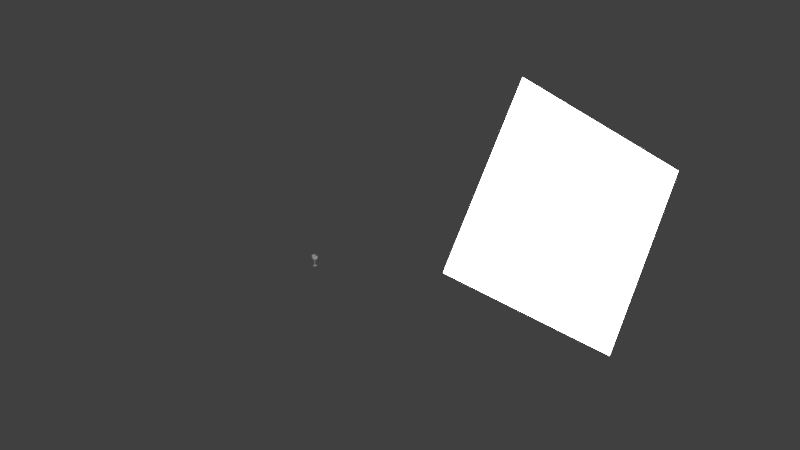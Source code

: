 # Source: Glass.blend  (saved by Blender 2.73.0; exported with 4.5.12 LTS)
import bpy
from mathutils import Matrix  # noqa: F401  (used for matrix-valued properties, if any)

bpy.ops.wm.read_factory_settings(use_empty=True)
scene = bpy.context.scene
scene.name = 'Scene'

# ---- collections
col_collection_1 = bpy.data.collections.new('Collection 1'); scene.collection.children.link(col_collection_1)

# ---- materials (node trees are filled in below, after node groups)
mat_material_001 = bpy.data.materials.new('Material.001')
mat_material_001.alpha_threshold = 0.0
mat_material_001.use_transparent_shadow = False
mat_material_001.roughness = 0.5
mat_glass = bpy.data.materials.new('Glass')
mat_glass.alpha_threshold = 0.0
mat_glass.use_transparent_shadow = False
mat_glass.roughness = 0.5

# ---- material node trees
mat_material_001.use_nodes = True; mat_material_001.node_tree.nodes.clear()
_N = mat_material_001.node_tree.nodes; _L = mat_material_001.node_tree.links
n0 = _N.new('ShaderNodeOutputMaterial'); n0.name = 'Material Output'; n0.location = (300, 300)
n1 = _N.new('ShaderNodeEmission'); n1.name = 'Emission'; n1.location = (110, 300)
n1.inputs[0].default_value = (0.8, 0.8, 0.8, 1.0)
n1.inputs[1].default_value = 10.0
_L.new(n1.outputs[0], n0.inputs[0])
n0.is_active_output = True

# ---- world
world_world = bpy.data.worlds.new('World'); scene.world = world_world
world_world.color = (0.05088, 0.05088, 0.05088)
world_world.use_sun_shadow = False
world_world.sun_shadow_jitter_overblur = 0.0
world_world.cycles.sampling_method = 'MANUAL'
world_world.cycles.sample_map_resolution = 256

# ---- lights
light_point = bpy.data.lights.new('Point', 'POINT')
light_point.transmission_factor = 0.0
light_point.energy = 100.0
light_point.shadow_buffer_clip_start = 0.5
light_point.shadow_soft_size = 0.1
light_point.shadow_maximum_resolution = 0.006
light_point.use_absolute_resolution = True
light_point.cycles.use_multiple_importance_sampling = False

# ---- meshes
me_plane_001 = bpy.data.meshes.new('Plane.001')
me_plane_001.from_pydata([(-1.0, -1.0, 0.0), (1.0, -1.0, 0.0), (-1.0, 1.0, 0.0), (1.0, 1.0, 0.0)], [], [(0, 1, 3, 2)])
me_plane_001.materials.append(mat_material_001)
me_plane_001.use_remesh_preserve_volume = False
me_plane_001.use_remesh_preserve_attributes = False
me_plane_001.use_mirror_vertex_groups = False
me_plane_001.update()
me_cylinder = bpy.data.meshes.new('Cylinder')
me_cylinder.from_pydata([(9.572e-08, 0.1939, -1.0), (1.288e-08, 0.8915, 1.0), (0.03782, 0.1901, -1.0), (0.1739, 0.8744, 1.0), (0.07419, 0.1791, -1.0), (0.3412, 0.8237, 1.0), (0.1077, 0.1612, -1.0), (0.4953, 0.7413, 1.0), (0.1371, 0.1371, -1.0), (0.6304, 0.6304, 1.0), (0.1612, 0.1077, -1.0), (0.7413, 0.4953, 1.0), (0.1791, 0.07419, -1.0), (0.8237, 0.3412, 1.0), (0.1901, 0.03782, -1.0), (0.8744, 0.1739, 1.0), (0.1939, 2.444e-07, -1.0), (0.8915, 9.822e-08, 1.0), (0.1901, -0.03782, -1.0), (0.8744, -0.1739, 1.0), (0.1791, -0.07419, -1.0), (0.8237, -0.3412, 1.0), (0.1612, -0.1077, -1.0), (0.7413, -0.4953, 1.0), (0.1371, -0.1371, -1.0), (0.6304, -0.6304, 1.0), (0.1077, -0.1612, -1.0), (0.4953, -0.7413, 1.0), (0.07419, -0.1791, -1.0), (0.3412, -0.8237, 1.0), (0.03782, -0.1901, -1.0), (0.1739, -0.8744, 1.0), (3.255e-08, -0.1939, -1.0), (-2.776e-07, -0.8915, 1.0), (-0.03782, -0.1901, -1.0), (-0.1739, -0.8744, 1.0), (-0.07419, -0.1791, -1.0), (-0.3412, -0.8237, 1.0), (-0.1077, -0.1612, -1.0), (-0.4953, -0.7413, 1.0), (-0.1371, -0.1371, -1.0), (-0.6304, -0.6304, 1.0), (-0.1612, -0.1077, -1.0), (-0.7413, -0.4953, 1.0), (-0.1791, -0.07419, -1.0), (-0.8237, -0.3412, 1.0), (-0.1901, -0.03782, -1.0), (-0.8744, -0.1739, 1.0), (-0.1939, 4.169e-07, -1.0), (-0.8915, 8.918e-07, 1.0), (-0.1901, 0.03782, -1.0), (-0.8744, 0.1739, 1.0), (-0.1791, 0.07419, -1.0), (-0.8237, 0.3412, 1.0), (-0.1612, 0.1077, -1.0), (-0.7413, 0.4953, 1.0), (-0.1371, 0.1371, -1.0), (-0.6304, 0.6304, 1.0), (-0.1077, 0.1612, -1.0), (-0.4953, 0.7413, 1.0), (-0.07419, 0.1791, -1.0), (-0.3412, 0.8237, 1.0), (-0.03782, 0.1901, -1.0), (-0.1739, 0.8744, 1.0), (3.622e-08, 0.695, -0.5), (-1.143e-08, 1.096, 0.0), (-6.128e-09, 1.052, 0.5), (0.2052, 1.031, 0.5), (0.2139, 1.075, 0.0), (0.1356, 0.6816, -0.5), (0.4024, 0.9716, 0.5), (0.4195, 1.013, 0.0), (0.266, 0.6421, -0.5), (0.5842, 0.8744, 0.5), (0.6091, 0.9115, 0.0), (0.3861, 0.5779, -0.5), (0.7436, 0.7436, 0.5), (0.7752, 0.7752, 0.0), (0.4914, 0.4914, -0.5), (0.8744, 0.5842, 0.5), (0.9115, 0.6091, 0.0), (0.5779, 0.3861, -0.5), (0.9716, 0.4024, 0.5), (1.013, 0.4195, 0.0), (0.6421, 0.266, -0.5), (1.031, 0.2052, 0.5), (1.075, 0.2139, 0.0), (0.6816, 0.1356, -0.5), (1.052, 6.469e-08, 0.5), (1.096, 5.533e-08, 0.0), (0.695, 1.394e-07, -0.5), (1.031, -0.2052, 0.5), (1.075, -0.2139, 0.0), (0.6816, -0.1356, -0.5), (0.9716, -0.4024, 0.5), (1.013, -0.4195, 0.0), (0.6421, -0.266, -0.5), (0.8744, -0.5842, 0.5), (0.9115, -0.6091, 0.0), (0.5779, -0.3861, -0.5), (0.7436, -0.7436, 0.5), (0.7752, -0.7752, 0.0), (0.4914, -0.4914, -0.5), (0.5842, -0.8744, 0.5), (0.6091, -0.9115, 0.0), (0.3861, -0.5779, -0.5), (0.4024, -0.9716, 0.5), (0.4195, -1.013, 0.0), (0.266, -0.6421, -0.5), (0.2052, -1.031, 0.5), (0.2139, -1.075, 0.0), (0.1356, -0.6816, -0.5), (-3.488e-07, -1.052, 0.5), (-3.687e-07, -1.096, 0.0), (-1.902e-07, -0.695, -0.5), (-0.2052, -1.031, 0.5), (-0.2139, -1.075, 0.0), (-0.1356, -0.6816, -0.5), (-0.4024, -0.9716, 0.5), (-0.4195, -1.013, 0.0), (-0.266, -0.6421, -0.5), (-0.5842, -0.8744, 0.5), (-0.6091, -0.9115, 0.0), (-0.3861, -0.5779, -0.5), (-0.7436, -0.7436, 0.5), (-0.7752, -0.7752, 0.0), (-0.4914, -0.4914, -0.5), (-0.8744, -0.5842, 0.5), (-0.9115, -0.6091, 0.0), (-0.5779, -0.3861, -0.5), (-0.9716, -0.4024, 0.5), (-1.013, -0.4195, 0.0), (-0.6421, -0.266, -0.5), (-1.031, -0.2052, 0.5), (-1.075, -0.2139, 0.0), (-0.6816, -0.1356, -0.5), (-1.052, 1.001e-06, 0.5), (-1.096, 1.031e-06, 0.0), (-0.695, 7.58e-07, -0.5), (-1.031, 0.2052, 0.5), (-1.075, 0.2139, 0.0), (-0.6816, 0.1356, -0.5), (-0.9716, 0.4024, 0.5), (-1.013, 0.4195, 0.0), (-0.6421, 0.266, -0.5), (-0.8744, 0.5842, 0.5), (-0.9115, 0.6091, 0.0), (-0.5779, 0.3861, -0.5), (-0.7436, 0.7436, 0.5), (-0.7752, 0.7752, 0.0), (-0.4914, 0.4914, -0.5), (-0.5842, 0.8744, 0.5), (-0.6091, 0.9115, 0.0), (-0.3861, 0.5779, -0.5), (-0.4024, 0.9716, 0.5), (-0.4195, 1.013, 0.0), (-0.266, 0.6421, -0.5), (-0.2052, 1.031, 0.5), (-0.2139, 1.075, 0.0), (-0.1356, 0.6816, -0.5), (9.444e-08, 0.2041, -1.053), (7.211e-09, 0.9387, 1.053), (0.03983, 0.2002, -1.053), (0.1831, 0.9207, 1.053), (0.07812, 0.1886, -1.053), (0.3592, 0.8673, 1.053), (0.1134, 0.1697, -1.053), (0.5215, 0.7805, 1.053), (0.1443, 0.1443, -1.053), (0.6638, 0.6638, 1.053), (0.1697, 0.1134, -1.053), (0.7805, 0.5215, 1.053), (0.1886, 0.07812, -1.053), (0.8673, 0.3592, 1.053), (0.2002, 0.03983, -1.053), (0.9207, 0.1831, 1.053), (0.2041, 2.416e-07, -1.053), (0.9387, 8.766e-08, 1.053), (0.2002, -0.03982, -1.053), (0.9207, -0.1831, 1.053), (0.1886, -0.07812, -1.053), (0.8673, -0.3592, 1.053), (0.1697, -0.1134, -1.053), (0.7805, -0.5215, 1.053), (0.1443, -0.1443, -1.053), (0.6638, -0.6638, 1.053), (0.1134, -0.1697, -1.053), (0.5215, -0.7805, 1.053), (0.07812, -0.1886, -1.053), (0.3592, -0.8673, 1.053), (0.03983, -0.2002, -1.053), (0.1831, -0.9207, 1.053), (2.792e-08, -0.2041, -1.053), (-2.987e-07, -0.9387, 1.053), (-0.03983, -0.2002, -1.053), (-0.1831, -0.9207, 1.053), (-0.07812, -0.1886, -1.053), (-0.3592, -0.8673, 1.053), (-0.1134, -0.1697, -1.053), (-0.5215, -0.7805, 1.053), (-0.1443, -0.1443, -1.053), (-0.6638, -0.6638, 1.053), (-0.1697, -0.1134, -1.053), (-0.7805, -0.5215, 1.053), (-0.1886, -0.07812, -1.053), (-0.8673, -0.3592, 1.053), (-0.2002, -0.03982, -1.053), (-0.9207, -0.1831, 1.053), (-0.2041, 4.233e-07, -1.053), (-0.9387, 9.232e-07, 1.053), (-0.2002, 0.03983, -1.053), (-0.9207, 0.1831, 1.053), (-0.1886, 0.07812, -1.053), (-0.8673, 0.3592, 1.053), (-0.1697, 0.1134, -1.053), (-0.7805, 0.5215, 1.053), (-0.1443, 0.1443, -1.053), (-0.6638, 0.6638, 1.053), (-0.1134, 0.1697, -1.053), (-0.5215, 0.7805, 1.053), (-0.07812, 0.1886, -1.053), (-0.3592, 0.8673, 1.053), (-0.03982, 0.2002, -1.053), (-0.1831, 0.9207, 1.053), (3.178e-08, 0.7318, -0.5265), (-1.839e-08, 1.154, 0.0), (-1.28e-08, 1.107, 0.5265), (0.216, 1.086, 0.5265), (0.2252, 1.132, 0.0), (0.1428, 0.7177, -0.5265), (0.4237, 1.023, 0.5265), (0.4417, 1.066, 0.0), (0.28, 0.6761, -0.5265), (0.6152, 0.9207, 0.5265), (0.6413, 0.9598, 0.0), (0.4066, 0.6085, -0.5265), (0.783, 0.783, 0.5265), (0.8162, 0.8162, 0.0), (0.5175, 0.5175, -0.5265), (0.9207, 0.6152, 0.5265), (0.9598, 0.6413, 0.0), (0.6085, 0.4066, -0.5265), (1.023, 0.4237, 0.5265), (1.066, 0.4417, 0.0), (0.6761, 0.28, -0.5265), (1.086, 0.216, 0.5265), (1.132, 0.2252, 0.0), (0.7177, 0.1428, -0.5265), (1.107, 5.235e-08, 0.5265), (1.154, 4.249e-08, 0.0), (0.7318, 1.31e-07, -0.5265), (1.086, -0.216, 0.5265), (1.132, -0.2252, 0.0), (0.7177, -0.1428, -0.5265), (1.023, -0.4237, 0.5265), (1.066, -0.4417, 0.0), (0.6761, -0.28, -0.5265), (0.9207, -0.6152, 0.5265), (0.9598, -0.6413, 0.0), (0.6085, -0.4066, -0.5265), (0.783, -0.783, 0.5265), (0.8162, -0.8162, 0.0), (0.5175, -0.5175, -0.5265), (0.6152, -0.9207, 0.5265), (0.6413, -0.9598, 0.0), (0.4066, -0.6085, -0.5265), (0.4237, -1.023, 0.5265), (0.4417, -1.066, 0.0), (0.28, -0.6761, -0.5265), (0.216, -1.086, 0.5265), (0.2252, -1.132, 0.0), (0.1428, -0.7177, -0.5265), (-3.736e-07, -1.107, 0.5265), (-3.945e-07, -1.154, 0.0), (-2.067e-07, -0.7318, -0.5265), (-0.216, -1.086, 0.5265), (-0.2252, -1.132, 0.0), (-0.1428, -0.7177, -0.5265), (-0.4237, -1.023, 0.5265), (-0.4417, -1.066, 0.0), (-0.28, -0.6761, -0.5265), (-0.6152, -0.9207, 0.5265), (-0.6413, -0.9598, 0.0), (-0.4066, -0.6085, -0.5265), (-0.783, -0.783, 0.5265), (-0.8162, -0.8162, 0.0), (-0.5175, -0.5175, -0.5265), (-0.9207, -0.6152, 0.5265), (-0.9598, -0.6413, 0.0), (-0.6085, -0.4066, -0.5265), (-1.023, -0.4237, 0.5265), (-1.066, -0.4417, 0.0), (-0.6761, -0.28, -0.5265), (-1.086, -0.216, 0.5265), (-1.132, -0.2252, 0.0), (-0.7177, -0.1428, -0.5265), (-1.107, 1.038e-06, 0.5265), (-1.154, 1.07e-06, 0.0), (-0.7318, 7.824e-07, -0.5265), (-1.086, 0.216, 0.5265), (-1.132, 0.2252, 0.0), (-0.7177, 0.1428, -0.5265), (-1.023, 0.4237, 0.5265), (-1.066, 0.4417, 0.0), (-0.6761, 0.28, -0.5265), (-0.9207, 0.6152, 0.5265), (-0.9598, 0.6413, 0.0), (-0.6085, 0.4066, -0.5265), (-0.783, 0.783, 0.5265), (-0.8162, 0.8162, 0.0), (-0.5175, 0.5175, -0.5265), (-0.6152, 0.9207, 0.5265), (-0.6413, 0.9598, 0.0), (-0.4066, 0.6085, -0.5265), (-0.4237, 1.023, 0.5265), (-0.4417, 1.066, 0.0), (-0.28, 0.6761, -0.5265), (-0.216, 1.086, 0.5265), (-0.2252, 1.132, 0.0), (-0.1428, 0.7177, -0.5265), (0.01953, 0.0982, -1.253), (0.03832, 0.0925, -1.253), (0.0925, 0.03832, -1.253), (0.0982, 0.01953, -1.253), (0.0982, -0.01953, -1.253), (0.0925, -0.03832, -1.253), (0.0708, -0.0708, -1.253), (0.05563, -0.08325, -1.253), (1.666e-07, -0.1001, -1.253), (-0.01953, -0.0982, -1.253), (-0.03832, -0.0925, -1.253), (-0.0708, -0.0708, -1.253), (-0.08325, -0.05563, -1.253), (-0.0925, -0.03832, -1.253), (-0.0982, -0.01953, -1.253), (-0.0982, 0.01953, -1.253), (-0.08325, 0.05563, -1.253), (-0.0708, 0.0708, -1.253), (-0.03832, 0.0925, -1.253), (1.993e-07, 0.1001, -1.253), (0.05563, 0.08325, -1.253), (0.0708, 0.0708, -1.253), (0.08325, 0.05563, -1.253), (0.1001, 2.637e-07, -1.253), (0.08325, -0.05563, -1.253), (0.03832, -0.0925, -1.253), (0.01953, -0.0982, -1.253), (-0.05563, -0.08325, -1.253), (-0.1001, 3.528e-07, -1.253), (-0.0925, 0.03832, -1.253), (-0.05563, 0.08325, -1.253), (-0.01953, 0.0982, -1.253), (-1.446e-07, 0.1001, -2.698), (0.01953, 0.0982, -2.698), (0.03832, 0.0925, -2.698), (0.05563, 0.08325, -2.698), (0.0708, 0.0708, -2.698), (0.08325, 0.05563, -2.698), (0.0925, 0.03832, -2.698), (0.0982, 0.01953, -2.698), (0.1001, 2.637e-07, -2.698), (0.0982, -0.01953, -2.698), (0.0925, -0.03832, -2.698), (0.08325, -0.05563, -2.698), (0.0708, -0.0708, -2.698), (0.05563, -0.08325, -2.698), (0.03832, -0.0925, -2.698), (0.01953, -0.0982, -2.698), (-1.773e-07, -0.1001, -2.698), (-0.01953, -0.0982, -2.698), (-0.03832, -0.0925, -2.698), (-0.05563, -0.08325, -2.698), (-0.0708, -0.0708, -2.698), (-0.08325, -0.05563, -2.698), (-0.0925, -0.03832, -2.698), (-0.0982, -0.01953, -2.698), (-0.1001, 3.528e-07, -2.698), (-0.0982, 0.01953, -2.698), (-0.0925, 0.03832, -2.698), (-0.08325, 0.05563, -2.698), (-0.0708, 0.0708, -2.698), (-0.05563, 0.08325, -2.698), (-0.03832, 0.0925, -2.698), (-0.01953, 0.0982, -2.698), (3.511e-08, 0.2948, -2.797), (0.05752, 0.2892, -2.797), (0.1128, 0.2724, -2.797), (0.1638, 0.2451, -2.797), (0.2085, 0.2085, -2.797), (0.2451, 0.1638, -2.797), (0.2724, 0.1128, -2.797), (0.2892, 0.05752, -2.797), (0.2948, 2.245e-07, -2.797), (0.2892, -0.05752, -2.797), (0.2724, -0.1128, -2.797), (0.2451, -0.1638, -2.797), (0.2085, -0.2085, -2.797), (0.1638, -0.2451, -2.797), (0.1128, -0.2724, -2.797), (0.05752, -0.2892, -2.797), (-6.096e-08, -0.2948, -2.797), (-0.05752, -0.2892, -2.797), (-0.1128, -0.2724, -2.797), (-0.1638, -0.2451, -2.797), (-0.2085, -0.2085, -2.797), (-0.2451, -0.1638, -2.797), (-0.2724, -0.1128, -2.797), (-0.2892, -0.05752, -2.797), (-0.2948, 4.869e-07, -2.797), (-0.2892, 0.05752, -2.797), (-0.2724, 0.1128, -2.797), (-0.2451, 0.1638, -2.797), (-0.2085, 0.2085, -2.797), (-0.1638, 0.2451, -2.797), (-0.1128, 0.2724, -2.797), (-0.05752, 0.2892, -2.797), (1.108e-08, 0.7951, -2.901), (0.1551, 0.7798, -2.901), (0.3043, 0.7346, -2.901), (0.4417, 0.6611, -2.901), (0.5622, 0.5622, -2.901), (0.6611, 0.4417, -2.901), (0.7346, 0.3043, -2.901), (0.7798, 0.1551, -2.901), (0.7951, 1.061e-07, -2.901), (0.7798, -0.1551, -2.901), (0.7346, -0.3043, -2.901), (0.6611, -0.4417, -2.901), (0.5622, -0.5622, -2.901), (0.4417, -0.6611, -2.901), (0.3043, -0.7346, -2.901), (0.1551, -0.7798, -2.901), (-2.48e-07, -0.7951, -2.901), (-0.1551, -0.7798, -2.901), (-0.3043, -0.7346, -2.901), (-0.4417, -0.6611, -2.901), (-0.5622, -0.5622, -2.901), (-0.6611, -0.4417, -2.901), (-0.7346, -0.3043, -2.901), (-0.7798, -0.1551, -2.901), (-0.7951, 8.138e-07, -2.901), (-0.7798, 0.1551, -2.901), (-0.7346, 0.3043, -2.901), (-0.6611, 0.4417, -2.901), (-0.5622, 0.5622, -2.901), (-0.4417, 0.6611, -2.901), (-0.3043, 0.7346, -2.901), (-0.1551, 0.7798, -2.901), (-3.217e-09, 0.7951, -3.001), (0.1551, 0.7798, -3.001), (0.3043, 0.7346, -3.001), (0.4417, 0.6611, -3.001), (0.5622, 0.5622, -3.001), (0.6611, 0.4417, -3.001), (0.7346, 0.3043, -3.001), (0.7798, 0.1551, -3.001), (0.7951, 1.061e-07, -3.001), (0.7798, -0.1551, -3.001), (0.7346, -0.3043, -3.001), (0.6611, -0.4417, -3.001), (0.5622, -0.5622, -3.001), (0.4417, -0.6611, -3.001), (0.3043, -0.7346, -3.001), (0.1551, -0.7798, -3.001), (-2.623e-07, -0.7951, -3.001), (-0.1551, -0.7798, -3.001), (-0.3043, -0.7346, -3.001), (-0.4417, -0.6611, -3.001), (-0.5622, -0.5622, -3.001), (-0.6611, -0.4417, -3.001), (-0.7346, -0.3043, -3.001), (-0.7798, -0.1551, -3.001), (-0.7951, 8.138e-07, -3.001), (-0.7798, 0.1551, -3.001), (-0.7346, 0.3043, -3.001), (-0.6611, 0.4417, -3.001), (-0.5622, 0.5622, -3.001), (-0.4417, 0.6611, -3.001), (-0.3043, 0.7346, -3.001), (-0.1551, 0.7798, -3.001)], [], [(66, 67, 3, 1), (67, 70, 5, 3), (70, 73, 7, 5), (73, 76, 9, 7), (76, 79, 11, 9), (79, 82, 13, 11), (82, 85, 15, 13), (85, 88, 17, 15), (88, 91, 19, 17), (91, 94, 21, 19), (94, 97, 23, 21), (97, 100, 25, 23), (100, 103, 27, 25), (103, 106, 29, 27), (106, 109, 31, 29), (109, 112, 33, 31), (112, 115, 35, 33), (115, 118, 37, 35), (118, 121, 39, 37), (121, 124, 41, 39), (124, 127, 43, 41), (127, 130, 45, 43), (130, 133, 47, 45), (133, 136, 49, 47), (136, 139, 51, 49), (139, 142, 53, 51), (142, 145, 55, 53), (145, 148, 57, 55), (148, 151, 59, 57), (151, 154, 61, 59), (226, 161, 163, 227), (157, 66, 1, 63), (154, 157, 63, 61), (0, 62, 60, 58, 56, 54, 52, 50, 48, 46, 44, 42, 40, 38, 36, 34, 32, 30, 28, 26, 24, 22, 20, 18, 16, 14, 12, 10, 8, 6, 4, 2), (60, 62, 159, 156), (156, 159, 158, 155), (155, 158, 157, 154), (62, 0, 64, 159), (159, 64, 65, 158), (158, 65, 66, 157), (58, 60, 156, 153), (153, 156, 155, 152), (152, 155, 154, 151), (56, 58, 153, 150), (150, 153, 152, 149), (149, 152, 151, 148), (54, 56, 150, 147), (147, 150, 149, 146), (146, 149, 148, 145), (52, 54, 147, 144), (144, 147, 146, 143), (143, 146, 145, 142), (50, 52, 144, 141), (141, 144, 143, 140), (140, 143, 142, 139), (48, 50, 141, 138), (138, 141, 140, 137), (137, 140, 139, 136), (46, 48, 138, 135), (135, 138, 137, 134), (134, 137, 136, 133), (44, 46, 135, 132), (132, 135, 134, 131), (131, 134, 133, 130), (42, 44, 132, 129), (129, 132, 131, 128), (128, 131, 130, 127), (40, 42, 129, 126), (126, 129, 128, 125), (125, 128, 127, 124), (38, 40, 126, 123), (123, 126, 125, 122), (122, 125, 124, 121), (36, 38, 123, 120), (120, 123, 122, 119), (119, 122, 121, 118), (34, 36, 120, 117), (117, 120, 119, 116), (116, 119, 118, 115), (32, 34, 117, 114), (114, 117, 116, 113), (113, 116, 115, 112), (30, 32, 114, 111), (111, 114, 113, 110), (110, 113, 112, 109), (28, 30, 111, 108), (108, 111, 110, 107), (107, 110, 109, 106), (26, 28, 108, 105), (105, 108, 107, 104), (104, 107, 106, 103), (24, 26, 105, 102), (102, 105, 104, 101), (101, 104, 103, 100), (22, 24, 102, 99), (99, 102, 101, 98), (98, 101, 100, 97), (20, 22, 99, 96), (96, 99, 98, 95), (95, 98, 97, 94), (18, 20, 96, 93), (93, 96, 95, 92), (92, 95, 94, 91), (16, 18, 93, 90), (90, 93, 92, 89), (89, 92, 91, 88), (14, 16, 90, 87), (87, 90, 89, 86), (86, 89, 88, 85), (12, 14, 87, 84), (84, 87, 86, 83), (83, 86, 85, 82), (10, 12, 84, 81), (81, 84, 83, 80), (80, 83, 82, 79), (8, 10, 81, 78), (78, 81, 80, 77), (77, 80, 79, 76), (6, 8, 78, 75), (75, 78, 77, 74), (74, 77, 76, 73), (4, 6, 75, 72), (72, 75, 74, 71), (71, 74, 73, 70), (2, 4, 72, 69), (69, 72, 71, 68), (68, 71, 70, 67), (0, 2, 69, 64), (64, 69, 68, 65), (65, 68, 67, 66), (227, 163, 165, 230), (230, 165, 167, 233), (233, 167, 169, 236), (236, 169, 171, 239), (239, 171, 173, 242), (242, 173, 175, 245), (245, 175, 177, 248), (248, 177, 179, 251), (251, 179, 181, 254), (254, 181, 183, 257), (257, 183, 185, 260), (260, 185, 187, 263), (263, 187, 189, 266), (266, 189, 191, 269), (269, 191, 193, 272), (272, 193, 195, 275), (275, 195, 197, 278), (278, 197, 199, 281), (281, 199, 201, 284), (284, 201, 203, 287), (287, 203, 205, 290), (290, 205, 207, 293), (293, 207, 209, 296), (296, 209, 211, 299), (299, 211, 213, 302), (302, 213, 215, 305), (305, 215, 217, 308), (308, 217, 219, 311), (311, 219, 221, 314), (317, 223, 161, 226), (314, 221, 223, 317), (220, 316, 319, 222), (316, 315, 318, 319), (315, 314, 317, 318), (222, 319, 224, 160), (319, 318, 225, 224), (318, 317, 226, 225), (218, 313, 316, 220), (313, 312, 315, 316), (312, 311, 314, 315), (216, 310, 313, 218), (310, 309, 312, 313), (309, 308, 311, 312), (214, 307, 310, 216), (307, 306, 309, 310), (306, 305, 308, 309), (212, 304, 307, 214), (304, 303, 306, 307), (303, 302, 305, 306), (210, 301, 304, 212), (301, 300, 303, 304), (300, 299, 302, 303), (208, 298, 301, 210), (298, 297, 300, 301), (297, 296, 299, 300), (206, 295, 298, 208), (295, 294, 297, 298), (294, 293, 296, 297), (204, 292, 295, 206), (292, 291, 294, 295), (291, 290, 293, 294), (202, 289, 292, 204), (289, 288, 291, 292), (288, 287, 290, 291), (200, 286, 289, 202), (286, 285, 288, 289), (285, 284, 287, 288), (198, 283, 286, 200), (283, 282, 285, 286), (282, 281, 284, 285), (196, 280, 283, 198), (280, 279, 282, 283), (279, 278, 281, 282), (194, 277, 280, 196), (277, 276, 279, 280), (276, 275, 278, 279), (192, 274, 277, 194), (274, 273, 276, 277), (273, 272, 275, 276), (190, 271, 274, 192), (271, 270, 273, 274), (270, 269, 272, 273), (188, 268, 271, 190), (268, 267, 270, 271), (267, 266, 269, 270), (186, 265, 268, 188), (265, 264, 267, 268), (264, 263, 266, 267), (184, 262, 265, 186), (262, 261, 264, 265), (261, 260, 263, 264), (182, 259, 262, 184), (259, 258, 261, 262), (258, 257, 260, 261), (180, 256, 259, 182), (256, 255, 258, 259), (255, 254, 257, 258), (178, 253, 256, 180), (253, 252, 255, 256), (252, 251, 254, 255), (176, 250, 253, 178), (250, 249, 252, 253), (249, 248, 251, 252), (174, 247, 250, 176), (247, 246, 249, 250), (246, 245, 248, 249), (172, 244, 247, 174), (244, 243, 246, 247), (243, 242, 245, 246), (170, 241, 244, 172), (241, 240, 243, 244), (240, 239, 242, 243), (168, 238, 241, 170), (238, 237, 240, 241), (237, 236, 239, 240), (166, 235, 238, 168), (235, 234, 237, 238), (234, 233, 236, 237), (164, 232, 235, 166), (232, 231, 234, 235), (231, 230, 233, 234), (162, 229, 232, 164), (229, 228, 231, 232), (228, 227, 230, 231), (160, 224, 229, 162), (224, 225, 228, 229), (225, 226, 227, 228), (59, 61, 221, 219), (37, 39, 199, 197), (1, 3, 163, 161), (15, 17, 177, 175), (43, 45, 205, 203), (21, 23, 183, 181), (49, 51, 211, 209), (5, 7, 167, 165), (27, 29, 189, 187), (55, 57, 217, 215), (33, 35, 195, 193), (11, 13, 173, 171), (61, 63, 223, 221), (39, 41, 201, 199), (17, 19, 179, 177), (45, 47, 207, 205), (23, 25, 185, 183), (51, 53, 213, 211), (7, 9, 169, 167), (29, 31, 191, 189), (57, 59, 219, 217), (35, 37, 197, 195), (13, 15, 175, 173), (63, 1, 161, 223), (41, 43, 203, 201), (19, 21, 181, 179), (47, 49, 209, 207), (3, 5, 165, 163), (25, 27, 187, 185), (53, 55, 215, 213), (9, 11, 171, 169), (31, 33, 193, 191), (194, 196, 330, 329), (172, 174, 323, 322), (200, 202, 332, 331), (178, 180, 325, 324), (162, 164, 321, 320), (184, 186, 327, 326), (202, 204, 333, 332), (214, 216, 337, 336), (192, 194, 329, 328), (204, 206, 334, 333), (376, 377, 409, 408), (351, 339, 352, 383), (340, 341, 356, 355), (345, 346, 367, 366), (341, 342, 357, 356), (410, 411, 443, 442), (354, 355, 387, 386), (365, 366, 398, 397), (374, 375, 407, 406), (352, 353, 385, 384), (363, 364, 396, 395), (383, 352, 384, 415), (372, 373, 405, 404), (361, 362, 394, 393), (381, 382, 414, 413), (370, 371, 403, 402), (359, 360, 392, 391), (379, 380, 412, 411), (368, 369, 401, 400), (357, 358, 390, 389), (377, 378, 410, 409), (355, 356, 388, 387), (366, 367, 399, 398), (375, 376, 408, 407), (353, 354, 386, 385), (364, 365, 397, 396), (373, 374, 406, 405), (362, 363, 395, 394), (382, 383, 415, 414), (371, 372, 404, 403), (360, 361, 393, 392), (380, 381, 413, 412), (369, 370, 402, 401), (358, 359, 391, 390), (378, 379, 411, 410), (356, 357, 389, 388), (367, 368, 400, 399), (444, 445, 477, 476), (388, 389, 421, 420), (399, 400, 432, 431), (408, 409, 441, 440), (386, 387, 419, 418), (397, 398, 430, 429), (406, 407, 439, 438), (384, 385, 417, 416), (395, 396, 428, 427), (415, 384, 416, 447), (404, 405, 437, 436), (393, 394, 426, 425), (413, 414, 446, 445), (402, 403, 435, 434), (391, 392, 424, 423), (411, 412, 444, 443), (400, 401, 433, 432), (389, 390, 422, 421), (409, 410, 442, 441), (387, 388, 420, 419), (398, 399, 431, 430), (407, 408, 440, 439), (385, 386, 418, 417), (396, 397, 429, 428), (405, 406, 438, 437), (394, 395, 427, 426), (414, 415, 447, 446), (403, 404, 436, 435), (392, 393, 425, 424), (412, 413, 445, 444), (401, 402, 434, 433), (390, 391, 423, 422), (448, 449, 450, 451, 452, 453, 454, 455, 456, 457, 458, 459, 460, 461, 462, 463, 464, 465, 466, 467, 468, 469, 470, 471, 472, 473, 474, 475, 476, 477, 478, 479), (433, 434, 466, 465), (422, 423, 455, 454), (442, 443, 475, 474), (420, 421, 453, 452), (431, 432, 464, 463), (440, 441, 473, 472), (418, 419, 451, 450), (429, 430, 462, 461), (438, 439, 471, 470), (416, 417, 449, 448), (427, 428, 460, 459), (447, 416, 448, 479), (436, 437, 469, 468), (425, 426, 458, 457), (445, 446, 478, 477), (434, 435, 467, 466), (423, 424, 456, 455), (443, 444, 476, 475), (432, 433, 465, 464), (421, 422, 454, 453), (441, 442, 474, 473), (419, 420, 452, 451), (430, 431, 463, 462), (439, 440, 472, 471), (417, 418, 450, 449), (428, 429, 461, 460), (437, 438, 470, 469), (426, 427, 459, 458), (446, 447, 479, 478), (435, 436, 468, 467), (424, 425, 457, 456), (210, 212, 349, 335), (166, 168, 341, 340), (188, 190, 346, 345), (216, 218, 350, 337), (222, 160, 339, 351), (206, 208, 348, 334), (212, 214, 336, 349), (168, 170, 342, 341), (190, 192, 328, 346), (218, 220, 338, 350), (196, 198, 347, 330), (160, 162, 320, 339), (174, 176, 343, 323), (180, 182, 344, 325), (208, 210, 335, 348), (164, 166, 340, 321), (186, 188, 345, 327), (170, 172, 322, 342), (220, 222, 351, 338), (198, 200, 331, 347), (176, 178, 324, 343), (182, 184, 326, 344), (333, 334, 375, 374), (339, 320, 353, 352), (344, 326, 364, 363), (331, 332, 373, 372), (324, 325, 362, 361), (350, 338, 382, 381), (330, 347, 371, 370), (323, 343, 360, 359), (336, 337, 380, 379), (328, 329, 369, 368), (342, 322, 358, 357), (335, 349, 378, 377), (334, 348, 376, 375), (320, 321, 354, 353), (326, 327, 365, 364), (332, 333, 374, 373), (325, 344, 363, 362), (338, 351, 383, 382), (347, 331, 372, 371), (343, 324, 361, 360), (337, 350, 381, 380), (329, 330, 370, 369), (322, 323, 359, 358), (349, 336, 379, 378), (346, 328, 368, 367), (348, 335, 377, 376), (321, 340, 355, 354), (327, 345, 366, 365)])
me_cylinder.polygons.foreach_set('use_smooth', [True] * 450)
me_cylinder.materials.append(mat_glass)
me_cylinder.use_remesh_preserve_volume = False
me_cylinder.use_remesh_preserve_attributes = False
me_cylinder.use_mirror_vertex_groups = False
me_cylinder.update()

# ---- objects
ob_point = bpy.data.objects.new('Point', light_point)
ob_plane_001 = bpy.data.objects.new('Plane.001', me_plane_001)
ob_cylinder = bpy.data.objects.new('Cylinder', me_cylinder)

# ---- transforms, parenting, visibility, modifiers, constraints
ob_point.location = (0.0, 0.0, 5.0)
ob_point.lineart.crease_threshold = 0.0
ob_plane_001.location = (15.21, -4.747, 8.668)
ob_plane_001.rotation_euler = (0.9198, -0.812, 1.681)
ob_plane_001.scale = (3.086, 3.086, 3.086)
ob_plane_001.lineart.crease_threshold = 0.0
ob_cylinder.location = (0.0, 0.0, 0.0)
ob_cylinder.scale = (0.125, 0.125, 0.125)
ob_cylinder.lineart.crease_threshold = 0.0
_m = ob_cylinder.modifiers.new('Subsurf', 'SUBSURF')
_m.uv_smooth = 'PRESERVE_CORNERS'
_m.levels = 3
_m.render_levels = 3
_m.show_only_control_edges = False

# ---- collection membership
col_collection_1.objects.link(ob_point)
col_collection_1.objects.link(ob_plane_001)
col_collection_1.objects.link(ob_cylinder)

# ---- scene / render settings (as saved in the file)
scene.frame_start = 1; scene.frame_end = 250; scene.frame_set(1)
scene.render.engine = 'BLENDER_EEVEE_NEXT'
scene.render.resolution_percentage = 50
scene.render.dither_intensity = 0.0
scene.cycles.use_denoising = False
scene.cycles.samples = 10
scene.cycles.sampling_pattern = 'TABULATED_SOBOL'
scene.cycles.light_sampling_threshold = 0.0
scene.cycles.use_adaptive_sampling = False
scene.cycles.use_light_tree = False
scene.cycles.blur_glossy = 0.0
scene.cycles.pixel_filter_type = 'GAUSSIAN'
scene.cycles.sample_clamp_indirect = 0.0
scene.view_settings.view_transform = 'Standard'
bpy.context.view_layer.update()

# ---- added for rendering (the .blend has no active camera): camera
cam_auto = bpy.data.cameras.new('AutoCamera')
cam_auto.lens = 50.0
cam_auto.sensor_width = 36.0
cam_auto.clip_end = 1000.0
ob_auto_camera = bpy.data.objects.new('AutoCamera', cam_auto)
scene.collection.objects.link(ob_auto_camera)
ob_auto_camera.location = (30.1128, -30.3012, 23.4152)
ob_auto_camera.rotation_euler = (1.09748, -7.21219e-08, 0.694738)
scene.camera = ob_auto_camera
bpy.context.view_layer.update()
